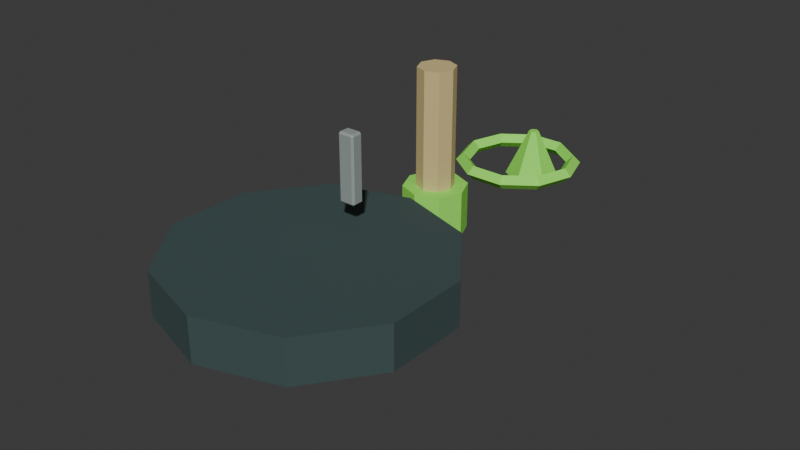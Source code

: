 # Source: Nodnarb_World_Props.blend  (saved by Blender 5.2.44; exported with 4.5.12 LTS)
import bpy
from mathutils import Matrix  # noqa: F401  (used for matrix-valued properties, if any)

bpy.ops.wm.read_factory_settings(use_empty=True)
scene = bpy.context.scene
scene.name = 'Scene'

# ---- collections
col_collection = bpy.data.collections.new('Collection'); scene.collection.children.link(col_collection)

# ---- materials (node trees are filled in below, after node groups)
mat_worlddark = bpy.data.materials.new('WorldDark')
mat_worlddark.diffuse_color = (0.06, 0.1, 0.1, 1.0)
mat_worldmetal = bpy.data.materials.new('WorldMetal')
mat_worldmetal.diffuse_color = (0.42, 0.48, 0.46, 1.0)
mat_worldtrim = bpy.data.materials.new('WorldTrim')
mat_worldtrim.diffuse_color = (0.75, 0.6, 0.28, 1.0)
mat_worldsignal = bpy.data.materials.new('WorldSignal')
mat_worldsignal.diffuse_color = (0.32, 0.95, 0.1, 1.0)

# ---- material node trees
mat_worlddark.use_nodes = True; mat_worlddark.node_tree.nodes.clear()
_N = mat_worlddark.node_tree.nodes; _L = mat_worlddark.node_tree.links
n0 = _N.new('ShaderNodeBsdfPrincipled'); n0.name = 'Principled BSDF'; n0.location = (-200, 100)
n0.inputs[0].default_value = (0.06, 0.1, 0.1, 1.0)
n0.inputs[1].default_value = 0.3
n0.inputs[2].default_value = 0.82
n0.inputs[10].default_value = 0.005
n1 = _N.new('ShaderNodeOutputMaterial'); n1.name = 'Material Output'; n1.location = (200, 100)
_L.new(n0.outputs[0], n1.inputs[0])
n1.is_active_output = True
mat_worldmetal.use_nodes = True; mat_worldmetal.node_tree.nodes.clear()
_N = mat_worldmetal.node_tree.nodes; _L = mat_worldmetal.node_tree.links
n0 = _N.new('ShaderNodeBsdfPrincipled'); n0.name = 'Principled BSDF'; n0.location = (-200, 100)
n0.inputs[0].default_value = (0.42, 0.48, 0.46, 1.0)
n0.inputs[1].default_value = 0.55
n0.inputs[2].default_value = 0.82
n0.inputs[10].default_value = 0.005
n1 = _N.new('ShaderNodeOutputMaterial'); n1.name = 'Material Output'; n1.location = (200, 100)
_L.new(n0.outputs[0], n1.inputs[0])
n1.is_active_output = True
mat_worldtrim.use_nodes = True; mat_worldtrim.node_tree.nodes.clear()
_N = mat_worldtrim.node_tree.nodes; _L = mat_worldtrim.node_tree.links
n0 = _N.new('ShaderNodeBsdfPrincipled'); n0.name = 'Principled BSDF'; n0.location = (-200, 100)
n0.inputs[0].default_value = (0.75, 0.6, 0.28, 1.0)
n0.inputs[1].default_value = 0.3
n0.inputs[2].default_value = 0.82
n0.inputs[10].default_value = 0.005
n1 = _N.new('ShaderNodeOutputMaterial'); n1.name = 'Material Output'; n1.location = (200, 100)
_L.new(n0.outputs[0], n1.inputs[0])
n1.is_active_output = True
mat_worldsignal.use_nodes = True; mat_worldsignal.node_tree.nodes.clear()
_N = mat_worldsignal.node_tree.nodes; _L = mat_worldsignal.node_tree.links
n0 = _N.new('ShaderNodeBsdfPrincipled'); n0.name = 'Principled BSDF'; n0.location = (-200, 100)
n0.inputs[0].default_value = (0.32, 0.95, 0.1, 1.0)
n0.inputs[1].default_value = 0.05
n0.inputs[2].default_value = 0.82
n0.inputs[10].default_value = 0.005
n1 = _N.new('ShaderNodeOutputMaterial'); n1.name = 'Material Output'; n1.location = (200, 100)
_L.new(n0.outputs[0], n1.inputs[0])
n1.is_active_output = True

# ---- world
world_world = bpy.data.worlds.new('World'); scene.world = world_world
world_world.use_nodes = True; world_world.node_tree.nodes.clear()
_N = world_world.node_tree.nodes; _L = world_world.node_tree.links
n0 = _N.new('ShaderNodeOutputWorld'); n0.name = 'World Output'; n0.location = (200, 100)
n1 = _N.new('ShaderNodeBackground'); n1.name = 'Background'; n1.location = (-200, 100)
n1.inputs[0].default_value = (0.05088, 0.05088, 0.05088, 1.0)
_L.new(n1.outputs[0], n0.inputs[0])
n0.is_active_output = True
world_world.color = (0.05088, 0.05088, 0.05088)
world_world.sun_shadow_jitter_overblur = 0.0

# ---- meshes
me_cylinder = bpy.data.meshes.new('Cylinder')
me_cylinder.from_pydata([(0.0, 1.46, -0.24), (0.0, 1.46, 0.24), (0.8582, 1.181, -0.24), (0.8582, 1.181, 0.24), (1.389, 0.4512, -0.24), (1.389, 0.4512, 0.24), (1.389, -0.4512, -0.24), (1.389, -0.4512, 0.24), (0.8582, -1.181, -0.24), (0.8582, -1.181, 0.24), (0.0, -1.46, -0.24), (0.0, -1.46, 0.24), (-0.8582, -1.181, -0.24), (-0.8582, -1.181, 0.24), (-1.389, -0.4512, -0.24), (-1.389, -0.4512, 0.24), (-1.389, 0.4512, -0.24), (-1.389, 0.4512, 0.24), (-0.8582, 1.181, -0.24), (-0.8582, 1.181, 0.24)], [], [(0, 1, 3, 2), (2, 3, 5, 4), (4, 5, 7, 6), (6, 7, 9, 8), (8, 9, 11, 10), (10, 11, 13, 12), (12, 13, 15, 14), (14, 15, 17, 16), (3, 1, 19, 17, 15, 13, 11, 9, 7, 5), (16, 17, 19, 18), (18, 19, 1, 0), (0, 2, 4, 6, 8, 10, 12, 14, 16, 18)])
_uv = me_cylinder.uv_layers.new(name='UVMap')
_uv.uv.foreach_set('vector', [1.0, 0.5, 1.0, 1.0, 0.9, 1.0, 0.9, 0.5, 0.9, 0.5, 0.9, 1.0, 0.8, 1.0, 0.8, 0.5, 0.8, 0.5, 0.8, 1.0, 0.7, 1.0, 0.7, 0.5, 0.7, 0.5, 0.7, 1.0, 0.6, 1.0, 0.6, 0.5, 0.6, 0.5, 0.6, 1.0, 0.5, 1.0, 0.5, 0.5, 0.5, 0.5, 0.5, 1.0, 0.4, 1.0, 0.4, 0.5, 0.4, 0.5, 0.4, 1.0, 0.3, 1.0, 0.3, 0.5, 0.3, 0.5, 0.3, 1.0, 0.2, 1.0, 0.2, 0.5, 0.3911, 0.4442, 0.25, 0.49, 0.1089, 0.4442, 0.02175, 0.3242, 0.02175, 0.1758, 0.1089, 0.05584, 0.25, 0.01, 0.3911, 0.05584, 0.4783, 0.1758, 0.4783, 0.3242, 0.2, 0.5, 0.2, 1.0, 0.1, 1.0, 0.1, 0.5, 0.1, 0.5, 0.1, 1.0, -7.451e-08, 1.0, -7.451e-08, 0.5, 0.75, 0.49, 0.8911, 0.4442, 0.9783, 0.3242, 0.9783, 0.1758, 0.8911, 0.05584, 0.75, 0.01, 0.6089, 0.05584, 0.5217, 0.1758, 0.5217, 0.3242, 0.6089, 0.4442])
me_cylinder.materials.append(mat_worlddark)
me_cylinder.update()
me_cylinder_001 = bpy.data.meshes.new('Cylinder.001')
me_cylinder_001.from_pydata([(0.0, 1.08, -0.09), (0.0, 1.08, 0.09), (0.7637, 0.7637, -0.09), (0.7637, 0.7637, 0.09), (1.08, 0.0, -0.09), (1.08, 0.0, 0.09), (0.7637, -0.7637, -0.09), (0.7637, -0.7637, 0.09), (0.0, -1.08, -0.09), (0.0, -1.08, 0.09), (-0.7637, -0.7637, -0.09), (-0.7637, -0.7637, 0.09), (-1.08, 0.0, -0.09), (-1.08, 0.0, 0.09), (-0.7637, 0.7637, -0.09), (-0.7637, 0.7637, 0.09)], [], [(0, 1, 3, 2), (2, 3, 5, 4), (4, 5, 7, 6), (6, 7, 9, 8), (8, 9, 11, 10), (10, 11, 13, 12), (3, 1, 15, 13, 11, 9, 7, 5), (12, 13, 15, 14), (14, 15, 1, 0), (0, 2, 4, 6, 8, 10, 12, 14)])
_uv = me_cylinder_001.uv_layers.new(name='UVMap')
_uv.uv.foreach_set('vector', [1.0, 0.5, 1.0, 1.0, 0.875, 1.0, 0.875, 0.5, 0.875, 0.5, 0.875, 1.0, 0.75, 1.0, 0.75, 0.5, 0.75, 0.5, 0.75, 1.0, 0.625, 1.0, 0.625, 0.5, 0.625, 0.5, 0.625, 1.0, 0.5, 1.0, 0.5, 0.5, 0.5, 0.5, 0.5, 1.0, 0.375, 1.0, 0.375, 0.5, 0.375, 0.5, 0.375, 1.0, 0.25, 1.0, 0.25, 0.5, 0.4197, 0.4197, 0.25, 0.49, 0.08029, 0.4197, 0.01, 0.25, 0.08029, 0.08029, 0.25, 0.01, 0.4197, 0.08029, 0.49, 0.25, 0.25, 0.5, 0.25, 1.0, 0.125, 1.0, 0.125, 0.5, 0.125, 0.5, 0.125, 1.0, 0.0, 1.0, 0.0, 0.5, 0.75, 0.49, 0.9197, 0.4197, 0.99, 0.25, 0.9197, 0.08029, 0.75, 0.01, 0.5803, 0.08029, 0.51, 0.25, 0.5803, 0.4197])
me_cylinder_001.materials.append(mat_worldmetal)
me_cylinder_001.update()
me_cylinder_002 = bpy.data.meshes.new('Cylinder.002')
me_cylinder_002.from_pydata([(0.0, 0.2, -1.525), (0.0, 0.2, 1.525), (0.1414, 0.1414, -1.525), (0.1414, 0.1414, 1.525), (0.2, 0.0, -1.525), (0.2, 0.0, 1.525), (0.1414, -0.1414, -1.525), (0.1414, -0.1414, 1.525), (0.0, -0.2, -1.525), (0.0, -0.2, 1.525), (-0.1414, -0.1414, -1.525), (-0.1414, -0.1414, 1.525), (-0.2, 0.0, -1.525), (-0.2, 0.0, 1.525), (-0.1414, 0.1414, -1.525), (-0.1414, 0.1414, 1.525)], [], [(0, 1, 3, 2), (2, 3, 5, 4), (4, 5, 7, 6), (6, 7, 9, 8), (8, 9, 11, 10), (10, 11, 13, 12), (3, 1, 15, 13, 11, 9, 7, 5), (12, 13, 15, 14), (14, 15, 1, 0), (0, 2, 4, 6, 8, 10, 12, 14)])
_uv = me_cylinder_002.uv_layers.new(name='UVMap')
_uv.uv.foreach_set('vector', [1.0, 0.5, 1.0, 1.0, 0.875, 1.0, 0.875, 0.5, 0.875, 0.5, 0.875, 1.0, 0.75, 1.0, 0.75, 0.5, 0.75, 0.5, 0.75, 1.0, 0.625, 1.0, 0.625, 0.5, 0.625, 0.5, 0.625, 1.0, 0.5, 1.0, 0.5, 0.5, 0.5, 0.5, 0.5, 1.0, 0.375, 1.0, 0.375, 0.5, 0.375, 0.5, 0.375, 1.0, 0.25, 1.0, 0.25, 0.5, 0.4197, 0.4197, 0.25, 0.49, 0.08029, 0.4197, 0.01, 0.25, 0.08029, 0.08029, 0.25, 0.01, 0.4197, 0.08029, 0.49, 0.25, 0.25, 0.5, 0.25, 1.0, 0.125, 1.0, 0.125, 0.5, 0.125, 0.5, 0.125, 1.0, 0.0, 1.0, 0.0, 0.5, 0.75, 0.49, 0.9197, 0.4197, 0.99, 0.25, 0.9197, 0.08029, 0.75, 0.01, 0.5803, 0.08029, 0.51, 0.25, 0.5803, 0.4197])
me_cylinder_002.materials.append(mat_worldtrim)
me_cylinder_002.update()
me_cylinder_003 = bpy.data.meshes.new('Cylinder.003')
me_cylinder_003.from_pydata([(0.0, 0.34, -0.25), (0.0, 0.34, 0.25), (0.2404, 0.2404, -0.25), (0.2404, 0.2404, 0.25), (0.34, 0.0, -0.25), (0.34, 0.0, 0.25), (0.2404, -0.2404, -0.25), (0.2404, -0.2404, 0.25), (0.0, -0.34, -0.25), (0.0, -0.34, 0.25), (-0.2404, -0.2404, -0.25), (-0.2404, -0.2404, 0.25), (-0.34, 0.0, -0.25), (-0.34, 0.0, 0.25), (-0.2404, 0.2404, -0.25), (-0.2404, 0.2404, 0.25)], [], [(0, 1, 3, 2), (2, 3, 5, 4), (4, 5, 7, 6), (6, 7, 9, 8), (8, 9, 11, 10), (10, 11, 13, 12), (3, 1, 15, 13, 11, 9, 7, 5), (12, 13, 15, 14), (14, 15, 1, 0), (0, 2, 4, 6, 8, 10, 12, 14)])
_uv = me_cylinder_003.uv_layers.new(name='UVMap')
_uv.uv.foreach_set('vector', [1.0, 0.5, 1.0, 1.0, 0.875, 1.0, 0.875, 0.5, 0.875, 0.5, 0.875, 1.0, 0.75, 1.0, 0.75, 0.5, 0.75, 0.5, 0.75, 1.0, 0.625, 1.0, 0.625, 0.5, 0.625, 0.5, 0.625, 1.0, 0.5, 1.0, 0.5, 0.5, 0.5, 0.5, 0.5, 1.0, 0.375, 1.0, 0.375, 0.5, 0.375, 0.5, 0.375, 1.0, 0.25, 1.0, 0.25, 0.5, 0.4197, 0.4197, 0.25, 0.49, 0.08029, 0.4197, 0.01, 0.25, 0.08029, 0.08029, 0.25, 0.01, 0.4197, 0.08029, 0.49, 0.25, 0.25, 0.5, 0.25, 1.0, 0.125, 1.0, 0.125, 0.5, 0.125, 0.5, 0.125, 1.0, 0.0, 1.0, 0.0, 0.5, 0.75, 0.49, 0.9197, 0.4197, 0.99, 0.25, 0.9197, 0.08029, 0.75, 0.01, 0.5803, 0.08029, 0.51, 0.25, 0.5803, 0.4197])
me_cylinder_003.materials.append(mat_worldsignal)
me_cylinder_003.update()
me_torus = bpy.data.meshes.new('Torus')
me_torus.from_pydata([(0.7, 0.0, 0.0), (0.62, 0.0, 0.08), (0.54, 0.0, 9.797e-18), (0.62, 0.0, -0.08), (0.5663, 0.4114, 0.0), (0.5016, 0.3644, 0.08), (0.4369, 0.3174, 9.797e-18), (0.5016, 0.3644, -0.08), (0.2163, 0.6657, 0.0), (0.1916, 0.5897, 0.08), (0.1669, 0.5136, 9.797e-18), (0.1916, 0.5897, -0.08), (-0.2163, 0.6657, 0.0), (-0.1916, 0.5897, 0.08), (-0.1669, 0.5136, 9.797e-18), (-0.1916, 0.5897, -0.08), (-0.5663, 0.4114, 0.0), (-0.5016, 0.3644, 0.08), (-0.4369, 0.3174, 9.797e-18), (-0.5016, 0.3644, -0.08), (-0.7, 6.12e-08, 0.0), (-0.62, 5.42e-08, 0.08), (-0.54, 4.721e-08, 9.797e-18), (-0.62, 5.42e-08, -0.08), (-0.5663, -0.4114, 0.0), (-0.5016, -0.3644, 0.08), (-0.4369, -0.3174, 9.797e-18), (-0.5016, -0.3644, -0.08), (-0.2163, -0.6657, 0.0), (-0.1916, -0.5897, 0.08), (-0.1669, -0.5136, 9.797e-18), (-0.1916, -0.5897, -0.08), (0.2163, -0.6657, 0.0), (0.1916, -0.5897, 0.08), (0.1669, -0.5136, 9.797e-18), (0.1916, -0.5897, -0.08), (0.5663, -0.4114, 0.0), (0.5016, -0.3644, 0.08), (0.4369, -0.3174, 9.797e-18), (0.5016, -0.3644, -0.08)], [], [(0, 4, 5, 1), (1, 5, 6, 2), (2, 6, 7, 3), (3, 7, 4, 0), (4, 8, 9, 5), (5, 9, 10, 6), (6, 10, 11, 7), (7, 11, 8, 4), (8, 12, 13, 9), (9, 13, 14, 10), (10, 14, 15, 11), (11, 15, 12, 8), (12, 16, 17, 13), (13, 17, 18, 14), (14, 18, 19, 15), (15, 19, 16, 12), (16, 20, 21, 17), (17, 21, 22, 18), (18, 22, 23, 19), (19, 23, 20, 16), (20, 24, 25, 21), (21, 25, 26, 22), (22, 26, 27, 23), (23, 27, 24, 20), (24, 28, 29, 25), (25, 29, 30, 26), (26, 30, 31, 27), (27, 31, 28, 24), (28, 32, 33, 29), (29, 33, 34, 30), (30, 34, 35, 31), (31, 35, 32, 28), (32, 36, 37, 33), (33, 37, 38, 34), (34, 38, 39, 35), (35, 39, 36, 32), (36, 0, 1, 37), (37, 1, 2, 38), (38, 2, 3, 39), (39, 3, 0, 36)])
_uv = me_torus.uv_layers.new(name='UVMap')
_uv.uv.foreach_set('vector', [0.6, 0.5, 0.7, 0.5, 0.7, 0.75, 0.6, 0.75, 0.6, 0.75, 0.7, 0.75, 0.7, 1.0, 0.6, 1.0, 0.6, 0.0, 0.7, 0.0, 0.7, 0.25, 0.6, 0.25, 0.6, 0.25, 0.7, 0.25, 0.7, 0.5, 0.6, 0.5, 0.7, 0.5, 0.8, 0.5, 0.8, 0.75, 0.7, 0.75, 0.7, 0.75, 0.8, 0.75, 0.8, 1.0, 0.7, 1.0, 0.7, 0.0, 0.8, 0.0, 0.8, 0.25, 0.7, 0.25, 0.7, 0.25, 0.8, 0.25, 0.8, 0.5, 0.7, 0.5, 0.8, 0.5, 0.9, 0.5, 0.9, 0.75, 0.8, 0.75, 0.8, 0.75, 0.9, 0.75, 0.9, 1.0, 0.8, 1.0, 0.8, 0.0, 0.9, 0.0, 0.9, 0.25, 0.8, 0.25, 0.8, 0.25, 0.9, 0.25, 0.9, 0.5, 0.8, 0.5, 0.9, 0.5, 1.0, 0.5, 1.0, 0.75, 0.9, 0.75, 0.9, 0.75, 1.0, 0.75, 1.0, 1.0, 0.9, 1.0, 0.9, 0.0, 1.0, 0.0, 1.0, 0.25, 0.9, 0.25, 0.9, 0.25, 1.0, 0.25, 1.0, 0.5, 0.9, 0.5, -1.11e-16, 0.5, 0.1, 0.5, 0.1, 0.75, -1.11e-16, 0.75, -1.11e-16, 0.75, 0.1, 0.75, 0.1, 1.0, -1.11e-16, 1.0, -1.11e-16, 0.0, 0.1, 0.0, 0.1, 0.25, -1.11e-16, 0.25, -1.11e-16, 0.25, 0.1, 0.25, 0.1, 0.5, -1.11e-16, 0.5, 0.1, 0.5, 0.2, 0.5, 0.2, 0.75, 0.1, 0.75, 0.1, 0.75, 0.2, 0.75, 0.2, 1.0, 0.1, 1.0, 0.1, 0.0, 0.2, 0.0, 0.2, 0.25, 0.1, 0.25, 0.1, 0.25, 0.2, 0.25, 0.2, 0.5, 0.1, 0.5, 0.2, 0.5, 0.3, 0.5, 0.3, 0.75, 0.2, 0.75, 0.2, 0.75, 0.3, 0.75, 0.3, 1.0, 0.2, 1.0, 0.2, 0.0, 0.3, 0.0, 0.3, 0.25, 0.2, 0.25, 0.2, 0.25, 0.3, 0.25, 0.3, 0.5, 0.2, 0.5, 0.3, 0.5, 0.4, 0.5, 0.4, 0.75, 0.3, 0.75, 0.3, 0.75, 0.4, 0.75, 0.4, 1.0, 0.3, 1.0, 0.3, 0.0, 0.4, 0.0, 0.4, 0.25, 0.3, 0.25, 0.3, 0.25, 0.4, 0.25, 0.4, 0.5, 0.3, 0.5, 0.4, 0.5, 0.5, 0.5, 0.5, 0.75, 0.4, 0.75, 0.4, 0.75, 0.5, 0.75, 0.5, 1.0, 0.4, 1.0, 0.4, 0.0, 0.5, 0.0, 0.5, 0.25, 0.4, 0.25, 0.4, 0.25, 0.5, 0.25, 0.5, 0.5, 0.4, 0.5, 0.5, 0.5, 0.6, 0.5, 0.6, 0.75, 0.5, 0.75, 0.5, 0.75, 0.6, 0.75, 0.6, 1.0, 0.5, 1.0, 0.5, 0.0, 0.6, 0.0, 0.6, 0.25, 0.5, 0.25, 0.5, 0.25, 0.6, 0.25, 0.6, 0.5, 0.5, 0.5])
me_torus.materials.append(mat_worldsignal)
me_torus.update()
me_cone = bpy.data.meshes.new('Cone')
me_cone.from_pydata([(0.0, 0.3, -0.27), (0.0, 0.054, 0.27), (0.2598, 0.15, -0.27), (0.04677, 0.027, 0.27), (0.2598, -0.15, -0.27), (0.04677, -0.027, 0.27), (0.0, -0.3, -0.27), (0.0, -0.054, 0.27), (-0.2598, -0.15, -0.27), (-0.04677, -0.027, 0.27), (-0.2598, 0.15, -0.27), (-0.04677, 0.027, 0.27)], [], [(0, 1, 3, 2), (2, 3, 5, 4), (4, 5, 7, 6), (6, 7, 9, 8), (3, 1, 11, 9, 7, 5), (8, 9, 11, 10), (10, 11, 1, 0), (0, 2, 4, 6, 8, 10)])
_uv = me_cone.uv_layers.new(name='UVMap')
_uv.uv.foreach_set('vector', [1.0, 0.5, 1.0, 1.0, 0.8333, 1.0, 0.8333, 0.5, 0.8333, 0.5, 0.8333, 1.0, 0.6667, 1.0, 0.6667, 0.5, 0.6667, 0.5, 0.6667, 1.0, 0.5, 1.0, 0.5, 0.5, 0.5, 0.5, 0.5, 1.0, 0.3333, 1.0, 0.3333, 0.5, 0.4578, 0.37, 0.25, 0.49, 0.04215, 0.37, 0.04215, 0.13, 0.25, 0.01, 0.4578, 0.13, 0.3333, 0.5, 0.3333, 1.0, 0.1667, 1.0, 0.1667, 0.5, 0.1667, 0.5, 0.1667, 1.0, -8.941e-08, 1.0, -8.941e-08, 0.5, 0.75, 0.49, 0.9578, 0.37, 0.9578, 0.13, 0.75, 0.01, 0.5422, 0.13, 0.5422, 0.37])
me_cone.materials.append(mat_worldsignal)
me_cone.update()
me_cube = bpy.data.meshes.new('Cube')
me_cube.from_pydata([(-0.34, -0.05, -0.09), (-0.34, -0.07, -0.07), (-0.36, -0.05, -0.07), (-0.34, -0.07, 0.07), (-0.34, -0.05, 0.09), (-0.36, -0.05, 0.07), (-0.34, 0.05, -0.09), (-0.36, 0.05, -0.07), (-0.34, 0.07, -0.07), (-0.34, 0.05, 0.09), (-0.34, 0.07, 0.07), (-0.36, 0.05, 0.07), (0.34, -0.05, -0.09), (0.36, -0.05, -0.07), (0.34, -0.07, -0.07), (0.34, -0.05, 0.09), (0.34, -0.07, 0.07), (0.36, -0.05, 0.07), (0.34, 0.05, -0.09), (0.34, 0.07, -0.07), (0.36, 0.05, -0.07), (0.34, 0.05, 0.09), (0.36, 0.05, 0.07), (0.34, 0.07, 0.07)], [], [(0, 1, 2), (3, 4, 5), (6, 7, 8), (9, 10, 11), (12, 13, 14), (15, 16, 17), (18, 19, 20), (21, 22, 23), (6, 0, 2, 7), (1, 3, 5, 2), (4, 9, 11, 5), (10, 8, 7, 11), (18, 6, 8, 19), (9, 21, 23, 10), (22, 20, 19, 23), (12, 18, 20, 13), (21, 15, 17, 22), (16, 14, 13, 17), (0, 12, 14, 1), (15, 4, 3, 16), (6, 18, 12, 0), (2, 5, 11, 7), (14, 16, 3, 1), (21, 9, 4, 15), (8, 10, 23, 19), (20, 22, 17, 13)])
_uv = me_cube.uv_layers.new(name='UVMap')
_uv.uv.foreach_set('vector', [0.1319, 0.7143, 0.1319, 0.75, 0.125, 0.7143, 0.5972, 0.0, 0.625, 0.03571, 0.5972, 0.03571, 0.1319, 0.5357, 0.125, 0.5357, 0.1319, 0.5, 0.625, 0.2285, 0.5972, 0.2552, 0.5972, 0.2143, 0.3681, 0.7143, 0.3958, 0.7143, 0.3854, 0.7535, 0.6285, 0.7356, 0.5972, 0.7569, 0.5972, 0.7232, 0.3681, 0.5357, 0.3854, 0.4965, 0.3958, 0.5357, 0.6285, 0.5144, 0.5972, 0.5268, 0.5972, 0.4931, 0.1319, 0.5357, 0.1319, 0.7143, 0.125, 0.7143, 0.125, 0.5357, 0.4028, 0.0, 0.5972, 0.0, 0.5972, 0.03571, 0.4028, 0.03571, 0.625, 0.03571, 0.625, 0.2285, 0.5972, 0.2143, 0.5972, 0.03571, 0.5972, 0.2552, 0.4028, 0.2569, 0.4028, 0.2143, 0.5972, 0.2143, 0.3681, 0.5357, 0.1319, 0.5357, 0.1319, 0.5, 0.3854, 0.4965, 0.625, 0.2285, 0.6285, 0.5144, 0.5972, 0.4931, 0.5972, 0.2552, 0.5972, 0.5268, 0.3958, 0.5357, 0.3854, 0.4965, 0.5972, 0.4931, 0.3681, 0.7143, 0.3681, 0.5357, 0.3958, 0.5357, 0.3958, 0.7143, 0.6285, 0.5144, 0.6285, 0.7356, 0.5972, 0.7232, 0.5972, 0.5268, 0.5972, 0.7569, 0.3854, 0.7535, 0.3958, 0.7143, 0.5972, 0.7232, 0.1319, 0.7143, 0.3681, 0.7143, 0.3854, 0.7535, 0.1319, 0.75, 0.6285, 0.7356, 0.625, 0.9931, 0.5972, 0.9931, 0.5972, 0.7569, 0.1319, 0.5357, 0.3681, 0.5357, 0.3681, 0.7143, 0.1319, 0.7143, 0.4028, 0.03571, 0.5972, 0.03571, 0.5972, 0.2143, 0.4028, 0.2143, 0.3854, 0.7535, 0.5972, 0.7569, 0.5972, 0.9931, 0.4028, 0.9931, 0.6285, 0.5144, 0.8681, 0.5357, 0.8681, 0.7143, 0.6285, 0.7356, 0.4028, 0.2569, 0.5972, 0.2552, 0.5972, 0.4931, 0.3854, 0.4965, 0.3958, 0.5357, 0.5972, 0.5268, 0.5972, 0.7232, 0.3958, 0.7143])
me_cube.materials.append(mat_worldmetal)
me_cube.update()
me_cube_001 = bpy.data.meshes.new('Cube.001')
me_cube_001.from_pydata([(-0.34, -0.05, -0.09), (-0.34, -0.07, -0.07), (-0.36, -0.05, -0.07), (-0.34, -0.07, 0.07), (-0.34, -0.05, 0.09), (-0.36, -0.05, 0.07), (-0.34, 0.05, -0.09), (-0.36, 0.05, -0.07), (-0.34, 0.07, -0.07), (-0.34, 0.05, 0.09), (-0.34, 0.07, 0.07), (-0.36, 0.05, 0.07), (0.34, -0.05, -0.09), (0.36, -0.05, -0.07), (0.34, -0.07, -0.07), (0.34, -0.05, 0.09), (0.34, -0.07, 0.07), (0.36, -0.05, 0.07), (0.34, 0.05, -0.09), (0.34, 0.07, -0.07), (0.36, 0.05, -0.07), (0.34, 0.05, 0.09), (0.36, 0.05, 0.07), (0.34, 0.07, 0.07)], [], [(0, 1, 2), (3, 4, 5), (6, 7, 8), (9, 10, 11), (12, 13, 14), (15, 16, 17), (18, 19, 20), (21, 22, 23), (6, 0, 2, 7), (1, 3, 5, 2), (4, 9, 11, 5), (10, 8, 7, 11), (18, 6, 8, 19), (9, 21, 23, 10), (22, 20, 19, 23), (12, 18, 20, 13), (21, 15, 17, 22), (16, 14, 13, 17), (0, 12, 14, 1), (15, 4, 3, 16), (6, 18, 12, 0), (2, 5, 11, 7), (14, 16, 3, 1), (21, 9, 4, 15), (8, 10, 23, 19), (20, 22, 17, 13)])
_uv = me_cube_001.uv_layers.new(name='UVMap')
_uv.uv.foreach_set('vector', [0.1319, 0.7143, 0.1319, 0.75, 0.125, 0.7143, 0.5972, 0.0, 0.625, 0.03571, 0.5972, 0.03571, 0.1319, 0.5357, 0.125, 0.5357, 0.1319, 0.5, 0.625, 0.2285, 0.5972, 0.2552, 0.5972, 0.2143, 0.3681, 0.7143, 0.3958, 0.7143, 0.3854, 0.7535, 0.6285, 0.7356, 0.5972, 0.7569, 0.5972, 0.7232, 0.3681, 0.5357, 0.3854, 0.4965, 0.3958, 0.5357, 0.6285, 0.5144, 0.5972, 0.5268, 0.5972, 0.4931, 0.1319, 0.5357, 0.1319, 0.7143, 0.125, 0.7143, 0.125, 0.5357, 0.4028, 0.0, 0.5972, 0.0, 0.5972, 0.03571, 0.4028, 0.03571, 0.625, 0.03571, 0.625, 0.2285, 0.5972, 0.2143, 0.5972, 0.03571, 0.5972, 0.2552, 0.4028, 0.2569, 0.4028, 0.2143, 0.5972, 0.2143, 0.3681, 0.5357, 0.1319, 0.5357, 0.1319, 0.5, 0.3854, 0.4965, 0.625, 0.2285, 0.6285, 0.5144, 0.5972, 0.4931, 0.5972, 0.2552, 0.5972, 0.5268, 0.3958, 0.5357, 0.3854, 0.4965, 0.5972, 0.4931, 0.3681, 0.7143, 0.3681, 0.5357, 0.3958, 0.5357, 0.3958, 0.7143, 0.6285, 0.5144, 0.6285, 0.7356, 0.5972, 0.7232, 0.5972, 0.5268, 0.5972, 0.7569, 0.3854, 0.7535, 0.3958, 0.7143, 0.5972, 0.7232, 0.1319, 0.7143, 0.3681, 0.7143, 0.3854, 0.7535, 0.1319, 0.75, 0.6285, 0.7356, 0.625, 0.9931, 0.5972, 0.9931, 0.5972, 0.7569, 0.1319, 0.5357, 0.3681, 0.5357, 0.3681, 0.7143, 0.1319, 0.7143, 0.4028, 0.03571, 0.5972, 0.03571, 0.5972, 0.2143, 0.4028, 0.2143, 0.3854, 0.7535, 0.5972, 0.7569, 0.5972, 0.9931, 0.4028, 0.9931, 0.6285, 0.5144, 0.8681, 0.5357, 0.8681, 0.7143, 0.6285, 0.7356, 0.4028, 0.2569, 0.5972, 0.2552, 0.5972, 0.4931, 0.3854, 0.4965, 0.3958, 0.5357, 0.5972, 0.5268, 0.5972, 0.7232, 0.3958, 0.7143])
me_cube_001.materials.append(mat_worldmetal)
me_cube_001.update()
me_cube_002 = bpy.data.meshes.new('Cube.002')
me_cube_002.from_pydata([(-0.34, -0.05, -0.09), (-0.34, -0.07, -0.07), (-0.36, -0.05, -0.07), (-0.34, -0.07, 0.07), (-0.34, -0.05, 0.09), (-0.36, -0.05, 0.07), (-0.34, 0.05, -0.09), (-0.36, 0.05, -0.07), (-0.34, 0.07, -0.07), (-0.34, 0.05, 0.09), (-0.34, 0.07, 0.07), (-0.36, 0.05, 0.07), (0.34, -0.05, -0.09), (0.36, -0.05, -0.07), (0.34, -0.07, -0.07), (0.34, -0.05, 0.09), (0.34, -0.07, 0.07), (0.36, -0.05, 0.07), (0.34, 0.05, -0.09), (0.34, 0.07, -0.07), (0.36, 0.05, -0.07), (0.34, 0.05, 0.09), (0.36, 0.05, 0.07), (0.34, 0.07, 0.07)], [], [(0, 1, 2), (3, 4, 5), (6, 7, 8), (9, 10, 11), (12, 13, 14), (15, 16, 17), (18, 19, 20), (21, 22, 23), (6, 0, 2, 7), (1, 3, 5, 2), (4, 9, 11, 5), (10, 8, 7, 11), (18, 6, 8, 19), (9, 21, 23, 10), (22, 20, 19, 23), (12, 18, 20, 13), (21, 15, 17, 22), (16, 14, 13, 17), (0, 12, 14, 1), (15, 4, 3, 16), (6, 18, 12, 0), (2, 5, 11, 7), (14, 16, 3, 1), (21, 9, 4, 15), (8, 10, 23, 19), (20, 22, 17, 13)])
_uv = me_cube_002.uv_layers.new(name='UVMap')
_uv.uv.foreach_set('vector', [0.1319, 0.7143, 0.1319, 0.75, 0.125, 0.7143, 0.5972, 0.0, 0.625, 0.03571, 0.5972, 0.03571, 0.1319, 0.5357, 0.125, 0.5357, 0.1319, 0.5, 0.625, 0.2285, 0.5972, 0.2552, 0.5972, 0.2143, 0.3681, 0.7143, 0.3958, 0.7143, 0.3854, 0.7535, 0.6285, 0.7356, 0.5972, 0.7569, 0.5972, 0.7232, 0.3681, 0.5357, 0.3854, 0.4965, 0.3958, 0.5357, 0.6285, 0.5144, 0.5972, 0.5268, 0.5972, 0.4931, 0.1319, 0.5357, 0.1319, 0.7143, 0.125, 0.7143, 0.125, 0.5357, 0.4028, 0.0, 0.5972, 0.0, 0.5972, 0.03571, 0.4028, 0.03571, 0.625, 0.03571, 0.625, 0.2285, 0.5972, 0.2143, 0.5972, 0.03571, 0.5972, 0.2552, 0.4028, 0.2569, 0.4028, 0.2143, 0.5972, 0.2143, 0.3681, 0.5357, 0.1319, 0.5357, 0.1319, 0.5, 0.3854, 0.4965, 0.625, 0.2285, 0.6285, 0.5144, 0.5972, 0.4931, 0.5972, 0.2552, 0.5972, 0.5268, 0.3958, 0.5357, 0.3854, 0.4965, 0.5972, 0.4931, 0.3681, 0.7143, 0.3681, 0.5357, 0.3958, 0.5357, 0.3958, 0.7143, 0.6285, 0.5144, 0.6285, 0.7356, 0.5972, 0.7232, 0.5972, 0.5268, 0.5972, 0.7569, 0.3854, 0.7535, 0.3958, 0.7143, 0.5972, 0.7232, 0.1319, 0.7143, 0.3681, 0.7143, 0.3854, 0.7535, 0.1319, 0.75, 0.6285, 0.7356, 0.625, 0.9931, 0.5972, 0.9931, 0.5972, 0.7569, 0.1319, 0.5357, 0.3681, 0.5357, 0.3681, 0.7143, 0.1319, 0.7143, 0.4028, 0.03571, 0.5972, 0.03571, 0.5972, 0.2143, 0.4028, 0.2143, 0.3854, 0.7535, 0.5972, 0.7569, 0.5972, 0.9931, 0.4028, 0.9931, 0.6285, 0.5144, 0.8681, 0.5357, 0.8681, 0.7143, 0.6285, 0.7356, 0.4028, 0.2569, 0.5972, 0.2552, 0.5972, 0.4931, 0.3854, 0.4965, 0.3958, 0.5357, 0.5972, 0.5268, 0.5972, 0.7232, 0.3958, 0.7143])
me_cube_002.materials.append(mat_worldmetal)
me_cube_002.update()
me_cube_003 = bpy.data.meshes.new('Cube.003')
me_cube_003.from_pydata([(-0.34, -0.05, -0.09), (-0.34, -0.07, -0.07), (-0.36, -0.05, -0.07), (-0.34, -0.07, 0.07), (-0.34, -0.05, 0.09), (-0.36, -0.05, 0.07), (-0.34, 0.05, -0.09), (-0.36, 0.05, -0.07), (-0.34, 0.07, -0.07), (-0.34, 0.05, 0.09), (-0.34, 0.07, 0.07), (-0.36, 0.05, 0.07), (0.34, -0.05, -0.09), (0.36, -0.05, -0.07), (0.34, -0.07, -0.07), (0.34, -0.05, 0.09), (0.34, -0.07, 0.07), (0.36, -0.05, 0.07), (0.34, 0.05, -0.09), (0.34, 0.07, -0.07), (0.36, 0.05, -0.07), (0.34, 0.05, 0.09), (0.36, 0.05, 0.07), (0.34, 0.07, 0.07)], [], [(0, 1, 2), (3, 4, 5), (6, 7, 8), (9, 10, 11), (12, 13, 14), (15, 16, 17), (18, 19, 20), (21, 22, 23), (6, 0, 2, 7), (1, 3, 5, 2), (4, 9, 11, 5), (10, 8, 7, 11), (18, 6, 8, 19), (9, 21, 23, 10), (22, 20, 19, 23), (12, 18, 20, 13), (21, 15, 17, 22), (16, 14, 13, 17), (0, 12, 14, 1), (15, 4, 3, 16), (6, 18, 12, 0), (2, 5, 11, 7), (14, 16, 3, 1), (21, 9, 4, 15), (8, 10, 23, 19), (20, 22, 17, 13)])
_uv = me_cube_003.uv_layers.new(name='UVMap')
_uv.uv.foreach_set('vector', [0.1319, 0.7143, 0.1319, 0.75, 0.125, 0.7143, 0.5972, 0.0, 0.625, 0.03571, 0.5972, 0.03571, 0.1319, 0.5357, 0.125, 0.5357, 0.1319, 0.5, 0.625, 0.2285, 0.5972, 0.2552, 0.5972, 0.2143, 0.3681, 0.7143, 0.3958, 0.7143, 0.3854, 0.7535, 0.6285, 0.7356, 0.5972, 0.7569, 0.5972, 0.7232, 0.3681, 0.5357, 0.3854, 0.4965, 0.3958, 0.5357, 0.6285, 0.5144, 0.5972, 0.5268, 0.5972, 0.4931, 0.1319, 0.5357, 0.1319, 0.7143, 0.125, 0.7143, 0.125, 0.5357, 0.4028, 0.0, 0.5972, 0.0, 0.5972, 0.03571, 0.4028, 0.03571, 0.625, 0.03571, 0.625, 0.2285, 0.5972, 0.2143, 0.5972, 0.03571, 0.5972, 0.2552, 0.4028, 0.2569, 0.4028, 0.2143, 0.5972, 0.2143, 0.3681, 0.5357, 0.1319, 0.5357, 0.1319, 0.5, 0.3854, 0.4965, 0.625, 0.2285, 0.6285, 0.5144, 0.5972, 0.4931, 0.5972, 0.2552, 0.5972, 0.5268, 0.3958, 0.5357, 0.3854, 0.4965, 0.5972, 0.4931, 0.3681, 0.7143, 0.3681, 0.5357, 0.3958, 0.5357, 0.3958, 0.7143, 0.6285, 0.5144, 0.6285, 0.7356, 0.5972, 0.7232, 0.5972, 0.5268, 0.5972, 0.7569, 0.3854, 0.7535, 0.3958, 0.7143, 0.5972, 0.7232, 0.1319, 0.7143, 0.3681, 0.7143, 0.3854, 0.7535, 0.1319, 0.75, 0.6285, 0.7356, 0.625, 0.9931, 0.5972, 0.9931, 0.5972, 0.7569, 0.1319, 0.5357, 0.3681, 0.5357, 0.3681, 0.7143, 0.1319, 0.7143, 0.4028, 0.03571, 0.5972, 0.03571, 0.5972, 0.2143, 0.4028, 0.2143, 0.3854, 0.7535, 0.5972, 0.7569, 0.5972, 0.9931, 0.4028, 0.9931, 0.6285, 0.5144, 0.8681, 0.5357, 0.8681, 0.7143, 0.6285, 0.7356, 0.4028, 0.2569, 0.5972, 0.2552, 0.5972, 0.4931, 0.3854, 0.4965, 0.3958, 0.5357, 0.5972, 0.5268, 0.5972, 0.7232, 0.3958, 0.7143])
me_cube_003.materials.append(mat_worldmetal)
me_cube_003.update()

# ---- objects
ob_extractionbeacon_root = bpy.data.objects.new('ExtractionBeacon_ROOT', None)
ob_extractionbase = bpy.data.objects.new('ExtractionBase', me_cylinder)
ob_extractionplate = bpy.data.objects.new('ExtractionPlate', me_cylinder_001)
ob_extractionmast = bpy.data.objects.new('ExtractionMast', me_cylinder_002)
ob_extractioncore = bpy.data.objects.new('ExtractionCore', me_cylinder_003)
ob_extractionring = bpy.data.objects.new('ExtractionRing', me_torus)
ob_extractioncap = bpy.data.objects.new('ExtractionCap', me_cone)
ob_extractionfin = bpy.data.objects.new('ExtractionFin', me_cube)
ob_extractionfin_001 = bpy.data.objects.new('ExtractionFin.001', me_cube_001)
ob_extractionfin_002 = bpy.data.objects.new('ExtractionFin.002', me_cube_002)
ob_extractionfin_003 = bpy.data.objects.new('ExtractionFin.003', me_cube_003)

# ---- transforms, parenting, visibility, modifiers, constraints
ob_extractionbeacon_root.location = (0.0, 0.0, 0.0)
ob_extractionbase.parent = ob_extractionbeacon_root
ob_extractionbase.location = (0.0, 0.24, 0.0)
ob_extractionplate.parent = ob_extractionbeacon_root
ob_extractionplate.location = (0.0, 0.54, 0.0)
ob_extractionmast.parent = ob_extractionbeacon_root
ob_extractionmast.location = (0.0, 2.1, 0.0)
ob_extractioncore.parent = ob_extractionbeacon_root
ob_extractioncore.location = (0.0, 2.1, 0.0)
ob_extractionring.parent = ob_extractionbeacon_root
ob_extractionring.location = (0.0, 3.62, 0.0)
ob_extractioncap.parent = ob_extractionbeacon_root
ob_extractioncap.location = (0.0, 3.92, 0.0)
ob_extractionfin.parent = ob_extractionbeacon_root
ob_extractionfin.location = (0.88, 0.82, 0.0)
ob_extractionfin_001.parent = ob_extractionbeacon_root
ob_extractionfin_001.location = (5.388e-17, 0.82, 0.88)
ob_extractionfin_001.rotation_euler = (0.0, -1.571, 0.0)
ob_extractionfin_002.parent = ob_extractionbeacon_root
ob_extractionfin_002.location = (-0.88, 0.82, 1.078e-16)
ob_extractionfin_002.rotation_euler = (0.0, -3.142, 0.0)
ob_extractionfin_003.parent = ob_extractionbeacon_root
ob_extractionfin_003.location = (-1.617e-16, 0.82, -0.88)
ob_extractionfin_003.rotation_euler = (0.0, -4.712, 0.0)

# ---- collection membership
col_collection.objects.link(ob_extractionbeacon_root)
col_collection.objects.link(ob_extractionbase)
col_collection.objects.link(ob_extractionplate)
col_collection.objects.link(ob_extractionmast)
col_collection.objects.link(ob_extractioncore)
col_collection.objects.link(ob_extractionring)
col_collection.objects.link(ob_extractioncap)
col_collection.objects.link(ob_extractionfin)
col_collection.objects.link(ob_extractionfin_001)
col_collection.objects.link(ob_extractionfin_002)
col_collection.objects.link(ob_extractionfin_003)

# ---- scene / render settings (as saved in the file)
scene.frame_start = 1; scene.frame_end = 250; scene.frame_set(1)
scene.render.engine = 'BLENDER_EEVEE_NEXT'
scene.render.bake_bias = 0.0
scene.render.bake_samples = 0
scene.render.compositor_device = 'GPU'
scene.eevee.use_volume_custom_range = False
scene.eevee.fast_gi_thickness_near = 0.1
scene.eevee.fast_gi_thickness_far = 0.0
scene.eevee.ray_tracing_options.screen_trace_thickness = 0.1
bpy.context.view_layer.update()

# ---- added for rendering (the .blend has no active camera and no usable light): camera, sun
cam_auto = bpy.data.cameras.new('AutoCamera')
cam_auto.lens = 50.0
cam_auto.sensor_width = 36.0
cam_auto.clip_end = 1000.0
ob_auto_camera = bpy.data.objects.new('AutoCamera', cam_auto)
scene.collection.objects.link(ob_auto_camera)
ob_auto_camera.location = (6.36511, -6.10526, 5.09208)
ob_auto_camera.rotation_euler = (1.09748, -7.21219e-08, 0.694738)
scene.camera = ob_auto_camera
light_auto_sun = bpy.data.lights.new('AutoSun', 'SUN')
light_auto_sun.energy = 3.0
light_auto_sun.angle = 0.0523599
ob_auto_sun = bpy.data.objects.new('AutoSun', light_auto_sun)
scene.collection.objects.link(ob_auto_sun)
ob_auto_sun.rotation_euler = (0.872665, 0.174533, 0.523599)
bpy.context.view_layer.update()
